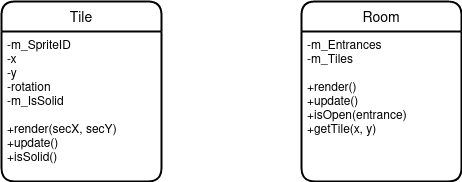

The diagram above was exported from draw.io. Its source (the exported page's mxGraphModel, read from the mxfile embedded in the PNG):
<mxGraphModel dx="2042" dy="750" grid="1" gridSize="10" guides="1" tooltips="1" connect="1" arrows="1" fold="1" page="1" pageScale="1" pageWidth="827" pageHeight="1169" math="0" shadow="0">
  <root>
    <mxCell id="LymdJJvNn8bNUQZRNoX_-0" />
    <mxCell id="LymdJJvNn8bNUQZRNoX_-1" parent="LymdJJvNn8bNUQZRNoX_-0" />
    <mxCell id="cjYfcYpLOJiXtwBgpzB2-0" value="Room" style="swimlane;childLayout=stackLayout;horizontal=1;startSize=30;horizontalStack=0;rounded=1;fontSize=14;fontStyle=0;strokeWidth=2;resizeParent=0;resizeLast=1;shadow=0;dashed=0;align=center;" parent="LymdJJvNn8bNUQZRNoX_-1" vertex="1">
      <mxGeometry x="490" y="40" width="160" height="180" as="geometry" />
    </mxCell>
    <mxCell id="cjYfcYpLOJiXtwBgpzB2-1" value="-m_Entrances&#10;-m_Tiles&#10;&#10;+render()&#10;+update()&#10;+isOpen(entrance)&#10;+getTile(x, y)" style="align=left;strokeColor=none;fillColor=none;spacingLeft=4;fontSize=12;verticalAlign=top;resizable=0;rotatable=0;part=1;" parent="cjYfcYpLOJiXtwBgpzB2-0" vertex="1">
      <mxGeometry y="30" width="160" height="150" as="geometry" />
    </mxCell>
    <mxCell id="hIsLPX_ClkA7Z2lteR86-0" value="Tile" style="swimlane;childLayout=stackLayout;horizontal=1;startSize=30;horizontalStack=0;rounded=1;fontSize=14;fontStyle=0;strokeWidth=2;resizeParent=0;resizeLast=1;shadow=0;dashed=0;align=center;" vertex="1" parent="LymdJJvNn8bNUQZRNoX_-1">
      <mxGeometry x="190" y="40" width="160" height="180" as="geometry" />
    </mxCell>
    <mxCell id="hIsLPX_ClkA7Z2lteR86-1" value="-m_SpriteID&#10;-x&#10;-y&#10;-rotation&#10;-m_IsSolid&#10;&#10;+render(secX, secY)&#10;+update()&#10;+isSolid()" style="align=left;strokeColor=none;fillColor=none;spacingLeft=4;fontSize=12;verticalAlign=top;resizable=0;rotatable=0;part=1;" vertex="1" parent="hIsLPX_ClkA7Z2lteR86-0">
      <mxGeometry y="30" width="160" height="150" as="geometry" />
    </mxCell>
  </root>
</mxGraphModel>